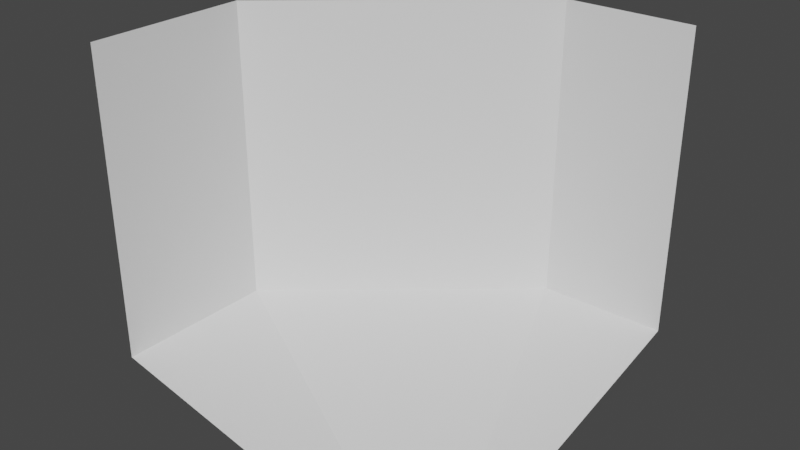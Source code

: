 # Source: co_lo_cliff_1.blend  (saved by Blender 3.2.14; exported with 4.5.12 LTS)
import bpy
from mathutils import Matrix  # noqa: F401  (used for matrix-valued properties, if any)

bpy.ops.wm.read_factory_settings(use_empty=True)
scene = bpy.context.scene
scene.name = 'Scene'

# ---- collections
col_collection = bpy.data.collections.new('Collection'); scene.collection.children.link(col_collection)

# ---- world
world_world = bpy.data.worlds.new('World'); scene.world = world_world
world_world.use_nodes = True; world_world.node_tree.nodes.clear()
_N = world_world.node_tree.nodes; _L = world_world.node_tree.links
n0 = _N.new('ShaderNodeOutputWorld'); n0.name = 'World Output'; n0.location = (300, 300)
n1 = _N.new('ShaderNodeBackground'); n1.name = 'Background'; n1.location = (10, 300)
n1.inputs[0].default_value = (0.05088, 0.05088, 0.05088, 1.0)
_L.new(n1.outputs[0], n0.inputs[0])
n0.is_active_output = True
world_world.color = (0.05088, 0.05088, 0.05088)
world_world.use_sun_shadow = False
world_world.sun_shadow_jitter_overblur = 0.0

# ---- meshes
me_plane_005 = bpy.data.meshes.new('Plane.005')
me_plane_005.from_pydata([(-2.98e-08, -0.5, 0.07125), (0.5, -0.5, 0.0), (5.96e-08, -0.2756, 0.03625), (0.5, 2.98e-08, 0.07125), (0.3196, 2.98e-08, 0.03625), (3.775e-08, -0.5, 0.5), (1.272e-07, -0.2756, 0.5), (0.5, 2.98e-08, 0.5), (0.3196, 2.98e-08, 0.5), (0.5, -0.3332, -6.147e-08), (0.3332, -0.5, 1.863e-09), (0.3196, 2.98e-08, 0.07125), (0.4398, -0.3332, -9.127e-08), (5.96e-08, -0.2756, 0.07125), (0.3332, -0.4292, 1.863e-09)], [], [(4, 3, 7, 8), (2, 4, 8, 6), (0, 2, 6, 5), (9, 3, 11, 12), (0, 10, 14, 13), (12, 11, 13, 14), (1, 14, 10), (14, 1, 12), (1, 9, 12)])
_uv = me_plane_005.uv_layers.new(name='UVMap')
_uv.uv.foreach_set('vector', [0.5, 1.0, 1.0, 1.0, 1.0, 1.0, 0.5, 1.0, 0.0, 1.0, 0.5, 1.0, 0.5, 1.0, 0.0, 1.0, 0.0, 0.0, 0.0, 1.0, 0.0, 1.0, 0.0, 0.0, 0.0, 0.0, 0.0, 0.0, 0.0, 0.0, 0.0, 0.0, 0.0, 0.0, 0.0, 0.0, 0.0, 0.0, 0.0, 0.0, 0.0, 0.0, 0.0, 0.0, 0.0, 0.0, 0.0, 0.0, 0.0, 0.0, 0.0, 0.0, 0.0, 0.0, 0.0, 0.0, 0.0, 0.0, 0.0, 0.0, 0.0, 0.0, 0.0, 0.0, 0.0, 0.0])
me_plane_005.update()

# ---- objects
ob_mesh = bpy.data.objects.new('Mesh', me_plane_005)

# ---- transforms, parenting, visibility, modifiers, constraints
ob_mesh.location = (0.0, 0.0, 0.0)

# ---- collection membership
col_collection.objects.link(ob_mesh)

# ---- scene / render settings (as saved in the file)
scene.frame_start = 1; scene.frame_end = 250; scene.frame_set(1)
scene.render.engine = 'BLENDER_EEVEE_NEXT'
scene.cycles.sampling_pattern = 'TABULATED_SOBOL'
scene.cycles.use_light_tree = False
scene.view_settings.view_transform = 'Filmic'
bpy.context.view_layer.update()

# ---- added for rendering (the .blend has no active camera and no usable light): camera, sun
cam_auto = bpy.data.cameras.new('AutoCamera')
cam_auto.lens = 50.0
cam_auto.sensor_width = 36.0
cam_auto.clip_end = 1000.0
ob_auto_camera = bpy.data.objects.new('AutoCamera', cam_auto)
scene.collection.objects.link(ob_auto_camera)
ob_auto_camera.location = (1.05127, -1.21152, 0.891014)
ob_auto_camera.rotation_euler = (1.09748, -7.21219e-08, 0.694738)
scene.camera = ob_auto_camera
light_auto_sun = bpy.data.lights.new('AutoSun', 'SUN')
light_auto_sun.energy = 3.0
light_auto_sun.angle = 0.0523599
ob_auto_sun = bpy.data.objects.new('AutoSun', light_auto_sun)
scene.collection.objects.link(ob_auto_sun)
ob_auto_sun.rotation_euler = (0.872665, 0.174533, 0.523599)
bpy.context.view_layer.update()
